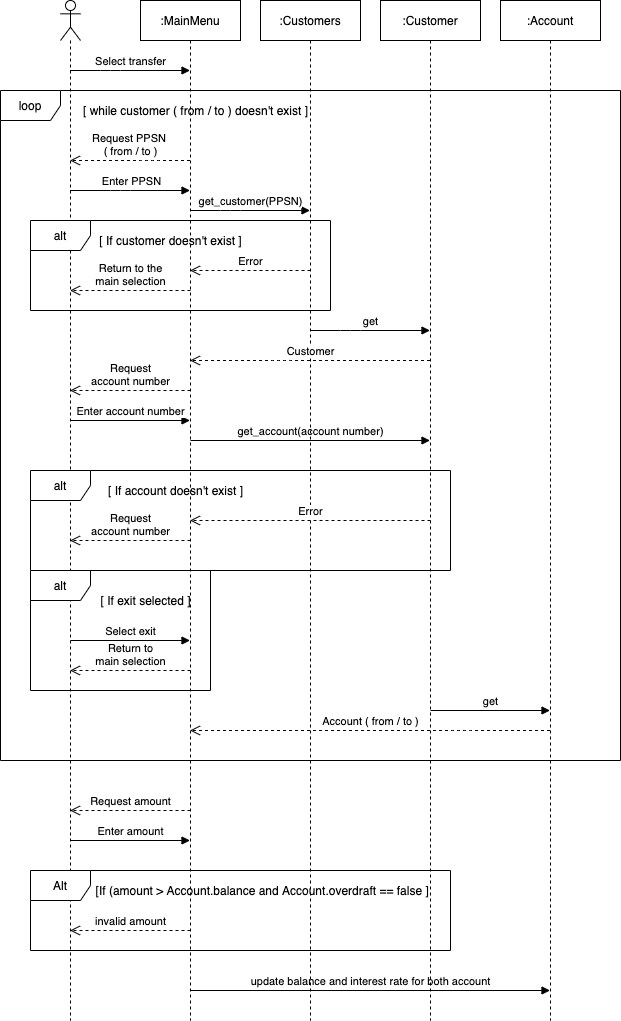

The diagram above was exported from draw.io. Its source (the exported page's mxGraphModel, read from the mxfile embedded in the PNG):
<mxGraphModel dx="1089" dy="1186" grid="1" gridSize="10" guides="1" tooltips="1" connect="1" arrows="1" fold="1" page="1" pageScale="1" pageWidth="827" pageHeight="1169" math="0" shadow="0">
  <root>
    <mxCell id="0" />
    <mxCell id="1" parent="0" />
    <mxCell id="2" value="" style="shape=umlLifeline;participant=umlActor;perimeter=lifelinePerimeter;whiteSpace=wrap;html=1;container=1;collapsible=0;recursiveResize=0;verticalAlign=top;spacingTop=36;outlineConnect=0;" vertex="1" parent="1">
      <mxGeometry x="80" y="80" width="20" height="1020" as="geometry" />
    </mxCell>
    <mxCell id="5" value="Enter account number" style="html=1;verticalAlign=bottom;endArrow=block;" edge="1" parent="2" target="8">
      <mxGeometry width="80" relative="1" as="geometry">
        <mxPoint x="10" y="420" as="sourcePoint" />
        <mxPoint x="90" y="420" as="targetPoint" />
      </mxGeometry>
    </mxCell>
    <mxCell id="6" value="Select exit" style="html=1;verticalAlign=bottom;endArrow=block;" edge="1" parent="2" target="8">
      <mxGeometry width="80" relative="1" as="geometry">
        <mxPoint x="10" y="640" as="sourcePoint" />
        <mxPoint x="90" y="640" as="targetPoint" />
      </mxGeometry>
    </mxCell>
    <mxCell id="62" value="Enter amount" style="html=1;verticalAlign=bottom;endArrow=block;" edge="1" parent="2" target="8">
      <mxGeometry width="80" relative="1" as="geometry">
        <mxPoint x="10" y="840" as="sourcePoint" />
        <mxPoint x="120" y="840" as="targetPoint" />
      </mxGeometry>
    </mxCell>
    <mxCell id="8" value=":MainMenu" style="shape=umlLifeline;perimeter=lifelinePerimeter;whiteSpace=wrap;html=1;container=1;collapsible=0;recursiveResize=0;outlineConnect=0;" vertex="1" parent="1">
      <mxGeometry x="160" y="80" width="100" height="1020" as="geometry" />
    </mxCell>
    <mxCell id="10" value="Error" style="html=1;verticalAlign=bottom;endArrow=open;dashed=1;endSize=8;" edge="1" parent="8" target="8">
      <mxGeometry relative="1" as="geometry">
        <mxPoint x="170" y="270" as="sourcePoint" />
        <mxPoint x="90" y="270" as="targetPoint" />
      </mxGeometry>
    </mxCell>
    <mxCell id="11" value="get_account(account number)" style="html=1;verticalAlign=bottom;endArrow=block;" edge="1" parent="8" target="15">
      <mxGeometry width="80" relative="1" as="geometry">
        <mxPoint x="50" y="440" as="sourcePoint" />
        <mxPoint x="130" y="440" as="targetPoint" />
      </mxGeometry>
    </mxCell>
    <mxCell id="65" value="update balance and interest rate for both account" style="html=1;verticalAlign=bottom;endArrow=block;" edge="1" parent="8" target="18">
      <mxGeometry width="80" relative="1" as="geometry">
        <mxPoint x="50" y="990" as="sourcePoint" />
        <mxPoint x="130" y="990" as="targetPoint" />
      </mxGeometry>
    </mxCell>
    <mxCell id="13" value=":Customers" style="shape=umlLifeline;perimeter=lifelinePerimeter;whiteSpace=wrap;html=1;container=1;collapsible=0;recursiveResize=0;outlineConnect=0;" vertex="1" parent="1">
      <mxGeometry x="280" y="80" width="100" height="1020" as="geometry" />
    </mxCell>
    <mxCell id="14" value="Error" style="html=1;verticalAlign=bottom;endArrow=open;dashed=1;endSize=8;" edge="1" parent="13" target="8">
      <mxGeometry relative="1" as="geometry">
        <mxPoint x="170" y="520" as="sourcePoint" />
        <mxPoint x="90" y="520" as="targetPoint" />
      </mxGeometry>
    </mxCell>
    <mxCell id="15" value=":Customer" style="shape=umlLifeline;perimeter=lifelinePerimeter;whiteSpace=wrap;html=1;container=1;collapsible=0;recursiveResize=0;outlineConnect=0;" vertex="1" parent="1">
      <mxGeometry x="400" y="80" width="100" height="1020" as="geometry" />
    </mxCell>
    <mxCell id="16" value="get" style="html=1;verticalAlign=bottom;endArrow=block;" edge="1" parent="15" target="18">
      <mxGeometry width="80" relative="1" as="geometry">
        <mxPoint x="50" y="710" as="sourcePoint" />
        <mxPoint x="130" y="710" as="targetPoint" />
      </mxGeometry>
    </mxCell>
    <mxCell id="18" value=":Account" style="shape=umlLifeline;perimeter=lifelinePerimeter;whiteSpace=wrap;html=1;container=1;collapsible=0;recursiveResize=0;outlineConnect=0;" vertex="1" parent="1">
      <mxGeometry x="520" y="80" width="100" height="1020" as="geometry" />
    </mxCell>
    <mxCell id="19" value="Request PPSN&amp;nbsp;&lt;br&gt;( from / to )" style="html=1;verticalAlign=bottom;endArrow=open;dashed=1;endSize=8;" edge="1" parent="1" target="2" source="8">
      <mxGeometry relative="1" as="geometry">
        <mxPoint x="210" y="220" as="sourcePoint" />
        <mxPoint x="130" y="220" as="targetPoint" />
        <Array as="points">
          <mxPoint x="170" y="240" />
        </Array>
      </mxGeometry>
    </mxCell>
    <mxCell id="20" value="[ If customer doesn't exist ]" style="text;html=1;align=center;verticalAlign=middle;resizable=0;points=[];autosize=1;strokeColor=none;" vertex="1" parent="1">
      <mxGeometry x="110" y="310" width="160" height="20" as="geometry" />
    </mxCell>
    <mxCell id="21" value="alt" style="shape=umlFrame;whiteSpace=wrap;html=1;" vertex="1" parent="1">
      <mxGeometry x="50" y="300" width="300" height="90" as="geometry" />
    </mxCell>
    <mxCell id="22" value="Return to the&lt;br&gt;main selection" style="html=1;verticalAlign=bottom;endArrow=open;dashed=1;endSize=8;" edge="1" parent="1" target="2">
      <mxGeometry relative="1" as="geometry">
        <mxPoint x="210" y="370" as="sourcePoint" />
        <mxPoint x="130" y="370" as="targetPoint" />
      </mxGeometry>
    </mxCell>
    <mxCell id="23" value="Request&lt;br&gt;account number" style="html=1;verticalAlign=bottom;endArrow=open;dashed=1;endSize=8;" edge="1" parent="1" target="2">
      <mxGeometry relative="1" as="geometry">
        <mxPoint x="210" y="470" as="sourcePoint" />
        <mxPoint x="130" y="470" as="targetPoint" />
      </mxGeometry>
    </mxCell>
    <mxCell id="24" value="get" style="html=1;verticalAlign=bottom;endArrow=block;" edge="1" parent="1" source="13" target="15">
      <mxGeometry width="80" relative="1" as="geometry">
        <mxPoint x="330" y="440" as="sourcePoint" />
        <mxPoint x="410" y="440" as="targetPoint" />
        <Array as="points">
          <mxPoint x="370" y="410" />
        </Array>
      </mxGeometry>
    </mxCell>
    <mxCell id="25" value="Customer" style="html=1;verticalAlign=bottom;endArrow=open;dashed=1;endSize=8;" edge="1" parent="1" source="15" target="8">
      <mxGeometry relative="1" as="geometry">
        <mxPoint x="450" y="460" as="sourcePoint" />
        <mxPoint x="370" y="460" as="targetPoint" />
        <Array as="points">
          <mxPoint x="300" y="440" />
        </Array>
      </mxGeometry>
    </mxCell>
    <mxCell id="26" value="[ If account doesn't exist ]" style="text;html=1;align=center;verticalAlign=middle;resizable=0;points=[];autosize=1;strokeColor=none;" vertex="1" parent="1">
      <mxGeometry x="120" y="560" width="150" height="20" as="geometry" />
    </mxCell>
    <mxCell id="27" value="Request&lt;br&gt;account number" style="html=1;verticalAlign=bottom;endArrow=open;dashed=1;endSize=8;" edge="1" parent="1" target="2">
      <mxGeometry relative="1" as="geometry">
        <mxPoint x="210" y="620" as="sourcePoint" />
        <mxPoint x="130" y="620" as="targetPoint" />
      </mxGeometry>
    </mxCell>
    <mxCell id="28" value="alt" style="shape=umlFrame;whiteSpace=wrap;html=1;" vertex="1" parent="1">
      <mxGeometry x="50" y="550" width="420" height="100" as="geometry" />
    </mxCell>
    <mxCell id="29" value="[ If exit selected ]" style="text;html=1;align=center;verticalAlign=middle;resizable=0;points=[];autosize=1;strokeColor=none;" vertex="1" parent="1">
      <mxGeometry x="110" y="670" width="110" height="20" as="geometry" />
    </mxCell>
    <mxCell id="30" value="Return to&lt;br&gt;main selection" style="html=1;verticalAlign=bottom;endArrow=open;dashed=1;endSize=8;" edge="1" parent="1" target="2">
      <mxGeometry relative="1" as="geometry">
        <mxPoint x="210" y="750" as="sourcePoint" />
        <mxPoint x="130" y="750" as="targetPoint" />
      </mxGeometry>
    </mxCell>
    <mxCell id="31" value="alt" style="shape=umlFrame;whiteSpace=wrap;html=1;" vertex="1" parent="1">
      <mxGeometry x="50" y="650" width="180" height="120" as="geometry" />
    </mxCell>
    <mxCell id="39" value="[ while customer ( from / to ) doesn't exist ]" style="text;html=1;align=center;verticalAlign=middle;resizable=0;points=[];autosize=1;strokeColor=none;" vertex="1" parent="1">
      <mxGeometry x="95" y="180" width="240" height="20" as="geometry" />
    </mxCell>
    <mxCell id="17" value="Account ( from / to )" style="html=1;verticalAlign=bottom;endArrow=open;dashed=1;endSize=8;" edge="1" parent="1" target="8" source="18">
      <mxGeometry relative="1" as="geometry">
        <mxPoint x="560" y="810" as="sourcePoint" />
        <mxPoint x="490" y="820" as="targetPoint" />
        <Array as="points">
          <mxPoint x="480" y="810" />
        </Array>
      </mxGeometry>
    </mxCell>
    <mxCell id="9" value="get_customer(PPSN)" style="html=1;verticalAlign=bottom;endArrow=block;" edge="1" parent="1" target="13" source="8">
      <mxGeometry width="80" relative="1" as="geometry">
        <mxPoint x="210" y="270" as="sourcePoint" />
        <mxPoint x="290" y="270" as="targetPoint" />
        <Array as="points">
          <mxPoint x="250" y="290" />
        </Array>
      </mxGeometry>
    </mxCell>
    <mxCell id="4" value="Enter PPSN" style="html=1;verticalAlign=bottom;endArrow=block;" edge="1" parent="1" source="2" target="8">
      <mxGeometry x="0.0083" width="80" relative="1" as="geometry">
        <mxPoint x="90" y="250" as="sourcePoint" />
        <mxPoint x="210" y="250" as="targetPoint" />
        <Array as="points">
          <mxPoint x="140" y="270" />
        </Array>
        <mxPoint x="1" as="offset" />
      </mxGeometry>
    </mxCell>
    <mxCell id="3" value="Select transfer" style="html=1;verticalAlign=bottom;endArrow=block;" edge="1" parent="1" target="8" source="2">
      <mxGeometry width="80" relative="1" as="geometry">
        <mxPoint x="90" y="180" as="sourcePoint" />
        <mxPoint x="170" y="180" as="targetPoint" />
        <Array as="points">
          <mxPoint x="130" y="150" />
        </Array>
      </mxGeometry>
    </mxCell>
    <mxCell id="59" value="loop" style="shape=umlFrame;whiteSpace=wrap;html=1;" vertex="1" parent="1">
      <mxGeometry x="20" y="170" width="620" height="670" as="geometry" />
    </mxCell>
    <mxCell id="60" value="Request amount" style="html=1;verticalAlign=bottom;endArrow=open;dashed=1;endSize=8;" edge="1" parent="1" target="2">
      <mxGeometry relative="1" as="geometry">
        <mxPoint x="210" y="890" as="sourcePoint" />
        <mxPoint x="130" y="890" as="targetPoint" />
      </mxGeometry>
    </mxCell>
    <mxCell id="61" value="&amp;nbsp;[If (amount &amp;gt; Account.balance and Account.overdraft == false ]" style="text;html=1;align=center;verticalAlign=middle;resizable=0;points=[];autosize=1;strokeColor=none;" vertex="1" parent="1">
      <mxGeometry x="105" y="960" width="350" height="20" as="geometry" />
    </mxCell>
    <mxCell id="63" value="invalid amount" style="html=1;verticalAlign=bottom;endArrow=open;dashed=1;endSize=8;" edge="1" parent="1" target="2">
      <mxGeometry relative="1" as="geometry">
        <mxPoint x="210" y="1010" as="sourcePoint" />
        <mxPoint x="130" y="1010" as="targetPoint" />
      </mxGeometry>
    </mxCell>
    <mxCell id="64" value="Alt" style="shape=umlFrame;whiteSpace=wrap;html=1;" vertex="1" parent="1">
      <mxGeometry x="50" y="950" width="420" height="80" as="geometry" />
    </mxCell>
  </root>
</mxGraphModel>